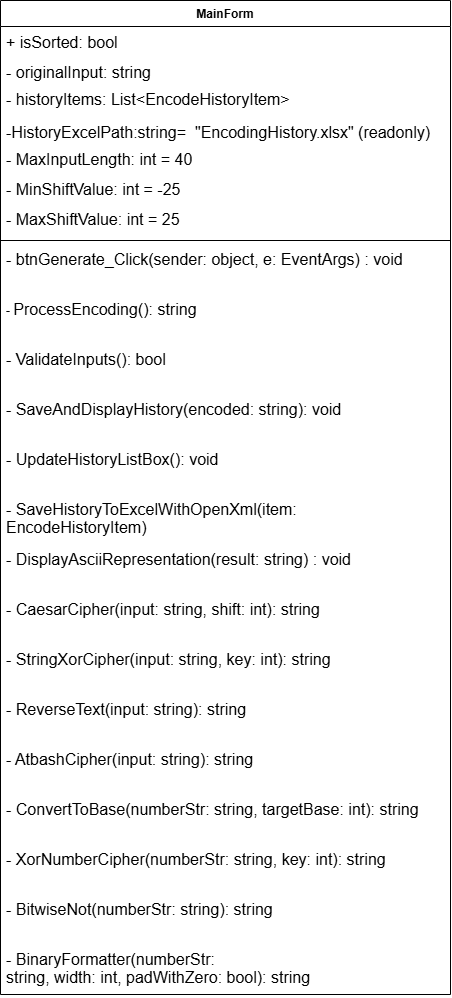

The diagram above was exported from draw.io. Its source (the exported page's mxGraphModel, read from the mxfile embedded in the PNG):
<mxGraphModel dx="2320" dy="1249" grid="1" gridSize="10" guides="1" tooltips="1" connect="1" arrows="1" fold="1" page="1" pageScale="1" pageWidth="827" pageHeight="1169" math="0" shadow="0">
  <root>
    <mxCell id="0" />
    <mxCell id="1" parent="0" />
    <mxCell id="2" value="MainForm" style="swimlane;fontStyle=1;align=center;verticalAlign=top;childLayout=stackLayout;horizontal=1;startSize=26;horizontalStack=0;resizeParent=1;resizeParentMax=0;resizeLast=0;collapsible=1;marginBottom=0;whiteSpace=wrap;html=1;" vertex="1" parent="1">
      <mxGeometry x="140" y="150" width="450" height="994" as="geometry" />
    </mxCell>
    <mxCell id="3" value="&lt;font style=&quot;font-size: 16px;&quot;&gt;+ isSorted: bool&lt;/font&gt;" style="text;strokeColor=none;fillColor=none;align=left;verticalAlign=top;spacingLeft=4;spacingRight=4;overflow=hidden;rotatable=0;points=[[0,0.5],[1,0.5]];portConstraint=eastwest;whiteSpace=wrap;html=1;" vertex="1" parent="2">
      <mxGeometry y="26" width="450" height="30" as="geometry" />
    </mxCell>
    <mxCell id="4" value="&lt;font style=&quot;font-size: 16px;&quot;&gt;- originalInput: string&lt;/font&gt;" style="text;strokeColor=none;fillColor=none;align=left;verticalAlign=top;spacingLeft=4;spacingRight=4;overflow=hidden;rotatable=0;points=[[0,0.5],[1,0.5]];portConstraint=eastwest;whiteSpace=wrap;html=1;" vertex="1" parent="2">
      <mxGeometry y="56" width="450" height="30" as="geometry" />
    </mxCell>
    <mxCell id="5" value="&lt;span style=&quot;line-height: 115%; font-family: Aptos, sans-serif;&quot;&gt;&lt;font style=&quot;font-size: 16px;&quot;&gt;- historyItems: List&amp;lt;EncodeHistoryItem&amp;gt;&amp;nbsp;&lt;/font&gt;&lt;/span&gt;" style="text;strokeColor=none;fillColor=none;align=left;verticalAlign=top;spacingLeft=4;spacingRight=4;overflow=hidden;rotatable=0;points=[[0,0.5],[1,0.5]];portConstraint=eastwest;whiteSpace=wrap;html=1;" vertex="1" parent="2">
      <mxGeometry y="86" width="450" height="30" as="geometry" />
    </mxCell>
    <mxCell id="6" value="&lt;font style=&quot;font-size: 16px;&quot;&gt;&lt;span style=&quot;line-height: 115%;&quot;&gt;&lt;font style=&quot;&quot;&gt;-HistoryExcelPath:string=&lt;font style=&quot;&quot;&gt;&amp;nbsp;&amp;nbsp;&lt;/font&gt;&lt;/font&gt;&lt;/span&gt;&lt;span style=&quot;line-height: 115%; font-family: Aptos, sans-serif;&quot;&gt;&lt;font&gt;&quot;EncodingHistory.xlsx&quot;&lt;/font&gt;&lt;/span&gt;&lt;span style=&quot;background-color: transparent; color: light-dark(rgb(0, 0, 0), rgb(255, 255, 255)); line-height: 115%;&quot;&gt;&amp;nbsp;&lt;/span&gt;&lt;span style=&quot;background-color: transparent; color: light-dark(rgb(0, 0, 0), rgb(255, 255, 255)); line-height: 115%;&quot;&gt;(readonly)&lt;/span&gt;&lt;/font&gt;" style="text;strokeColor=none;fillColor=none;align=left;verticalAlign=top;spacingLeft=4;spacingRight=4;overflow=hidden;rotatable=0;points=[[0,0.5],[1,0.5]];portConstraint=eastwest;whiteSpace=wrap;html=1;" vertex="1" parent="2">
      <mxGeometry y="116" width="450" height="30" as="geometry" />
    </mxCell>
    <mxCell id="7" value="&lt;span style=&quot;line-height: 115%;&quot;&gt;&lt;font style=&quot;font-size: 16px;&quot;&gt;- MaxInputLength: int = 40&amp;nbsp;&lt;/font&gt;&lt;/span&gt;" style="text;strokeColor=none;fillColor=none;align=left;verticalAlign=top;spacingLeft=4;spacingRight=4;overflow=hidden;rotatable=0;points=[[0,0.5],[1,0.5]];portConstraint=eastwest;whiteSpace=wrap;html=1;" vertex="1" parent="2">
      <mxGeometry y="146" width="450" height="30" as="geometry" />
    </mxCell>
    <mxCell id="8" value="&lt;span style=&quot;line-height: 115%;&quot;&gt;&lt;font style=&quot;font-size: 16px;&quot;&gt;- MinShiftValue: int = -25&amp;nbsp;&lt;/font&gt;&lt;/span&gt;" style="text;strokeColor=none;fillColor=none;align=left;verticalAlign=top;spacingLeft=4;spacingRight=4;overflow=hidden;rotatable=0;points=[[0,0.5],[1,0.5]];portConstraint=eastwest;whiteSpace=wrap;html=1;" vertex="1" parent="2">
      <mxGeometry y="176" width="450" height="30" as="geometry" />
    </mxCell>
    <mxCell id="9" value="&lt;span style=&quot;line-height: 115%;&quot;&gt;&lt;font style=&quot;font-size: 16px;&quot;&gt;- MaxShiftValue: int = 25&amp;nbsp;&lt;/font&gt;&lt;/span&gt;" style="text;strokeColor=none;fillColor=none;align=left;verticalAlign=top;spacingLeft=4;spacingRight=4;overflow=hidden;rotatable=0;points=[[0,0.5],[1,0.5]];portConstraint=eastwest;whiteSpace=wrap;html=1;" vertex="1" parent="2">
      <mxGeometry y="206" width="450" height="30" as="geometry" />
    </mxCell>
    <mxCell id="10" value="" style="line;strokeWidth=1;fillColor=none;align=left;verticalAlign=middle;spacingTop=-1;spacingLeft=3;spacingRight=3;rotatable=0;labelPosition=right;points=[];portConstraint=eastwest;strokeColor=inherit;" vertex="1" parent="2">
      <mxGeometry y="236" width="450" height="8" as="geometry" />
    </mxCell>
    <mxCell id="11" value="&lt;span style=&quot;font-size:12.0pt;line-height:115%;&lt;br/&gt;font-family:&amp;quot;Aptos&amp;quot;,sans-serif;mso-ascii-theme-font:minor-latin;mso-fareast-font-family:&lt;br/&gt;Aptos;mso-fareast-theme-font:minor-latin;mso-hansi-theme-font:minor-latin;&lt;br/&gt;mso-bidi-font-family:&amp;quot;Times New Roman&amp;quot;;mso-bidi-theme-font:minor-bidi;&lt;br/&gt;mso-ansi-language:EN-US;mso-fareast-language:EN-US;mso-bidi-language:AR-SA&quot;&gt;- btnGenerate_Click(sender: object, e: EventArgs) : void&lt;/span&gt;" style="text;strokeColor=none;fillColor=none;align=left;verticalAlign=top;spacingLeft=4;spacingRight=4;overflow=hidden;rotatable=0;points=[[0,0.5],[1,0.5]];portConstraint=eastwest;whiteSpace=wrap;html=1;" vertex="1" parent="2">
      <mxGeometry y="244" width="450" height="50" as="geometry" />
    </mxCell>
    <mxCell id="12" value="-&amp;nbsp;&lt;span style=&quot;font-size:12.0pt;line-height:115%;&lt;br/&gt;font-family:&amp;quot;Aptos&amp;quot;,sans-serif;mso-ascii-theme-font:minor-latin;mso-fareast-font-family:&lt;br/&gt;Aptos;mso-fareast-theme-font:minor-latin;mso-hansi-theme-font:minor-latin;&lt;br/&gt;mso-bidi-font-family:&amp;quot;Times New Roman&amp;quot;;mso-bidi-theme-font:minor-bidi;&lt;br/&gt;mso-ansi-language:EN-US;mso-fareast-language:EN-US;mso-bidi-language:AR-SA&quot;&gt;ProcessEncoding(): string&amp;nbsp;&lt;/span&gt;" style="text;strokeColor=none;fillColor=none;align=left;verticalAlign=top;spacingLeft=4;spacingRight=4;overflow=hidden;rotatable=0;points=[[0,0.5],[1,0.5]];portConstraint=eastwest;whiteSpace=wrap;html=1;" vertex="1" parent="2">
      <mxGeometry y="294" width="450" height="50" as="geometry" />
    </mxCell>
    <mxCell id="13" value="&lt;span style=&quot;font-size:12.0pt;line-height:115%;&lt;br/&gt;font-family:&amp;quot;Aptos&amp;quot;,sans-serif;mso-ascii-theme-font:minor-latin;mso-fareast-font-family:&lt;br/&gt;Aptos;mso-fareast-theme-font:minor-latin;mso-hansi-theme-font:minor-latin;&lt;br/&gt;mso-bidi-font-family:&amp;quot;Times New Roman&amp;quot;;mso-bidi-theme-font:minor-bidi;&lt;br/&gt;mso-ansi-language:EN-US;mso-fareast-language:EN-US;mso-bidi-language:AR-SA&quot;&gt;- ValidateInputs(): bool&amp;nbsp;&lt;/span&gt;" style="text;strokeColor=none;fillColor=none;align=left;verticalAlign=top;spacingLeft=4;spacingRight=4;overflow=hidden;rotatable=0;points=[[0,0.5],[1,0.5]];portConstraint=eastwest;whiteSpace=wrap;html=1;" vertex="1" parent="2">
      <mxGeometry y="344" width="450" height="50" as="geometry" />
    </mxCell>
    <mxCell id="14" value="&lt;span style=&quot;font-size:12.0pt;line-height:115%;&lt;br/&gt;font-family:&amp;quot;Aptos&amp;quot;,sans-serif;mso-ascii-theme-font:minor-latin;mso-fareast-font-family:&lt;br/&gt;Aptos;mso-fareast-theme-font:minor-latin;mso-hansi-theme-font:minor-latin;&lt;br/&gt;mso-bidi-font-family:&amp;quot;Times New Roman&amp;quot;;mso-bidi-theme-font:minor-bidi;&lt;br/&gt;mso-ansi-language:EN-US;mso-fareast-language:EN-US;mso-bidi-language:AR-SA&quot;&gt;- SaveAndDisplayHistory(encoded: string): void&lt;/span&gt;" style="text;strokeColor=none;fillColor=none;align=left;verticalAlign=top;spacingLeft=4;spacingRight=4;overflow=hidden;rotatable=0;points=[[0,0.5],[1,0.5]];portConstraint=eastwest;whiteSpace=wrap;html=1;" vertex="1" parent="2">
      <mxGeometry y="394" width="450" height="50" as="geometry" />
    </mxCell>
    <mxCell id="15" value="&lt;span style=&quot;font-size:12.0pt;line-height:115%;&lt;br/&gt;font-family:&amp;quot;Aptos&amp;quot;,sans-serif;mso-ascii-theme-font:minor-latin;mso-fareast-font-family:&lt;br/&gt;Aptos;mso-fareast-theme-font:minor-latin;mso-hansi-theme-font:minor-latin;&lt;br/&gt;mso-bidi-font-family:&amp;quot;Times New Roman&amp;quot;;mso-bidi-theme-font:minor-bidi;&lt;br/&gt;mso-ansi-language:EN-US;mso-fareast-language:EN-US;mso-bidi-language:AR-SA&quot;&gt;- UpdateHistoryListBox(): void&lt;/span&gt;" style="text;strokeColor=none;fillColor=none;align=left;verticalAlign=top;spacingLeft=4;spacingRight=4;overflow=hidden;rotatable=0;points=[[0,0.5],[1,0.5]];portConstraint=eastwest;whiteSpace=wrap;html=1;" vertex="1" parent="2">
      <mxGeometry y="444" width="450" height="50" as="geometry" />
    </mxCell>
    <mxCell id="16" value="&lt;span style=&quot;font-size:12.0pt;line-height:115%;&lt;br/&gt;font-family:&amp;quot;Aptos&amp;quot;,sans-serif;mso-ascii-theme-font:minor-latin;mso-fareast-font-family:&lt;br/&gt;Aptos;mso-fareast-theme-font:minor-latin;mso-hansi-theme-font:minor-latin;&lt;br/&gt;mso-bidi-font-family:&amp;quot;Times New Roman&amp;quot;;mso-bidi-theme-font:minor-bidi;&lt;br/&gt;mso-ansi-language:EN-US;mso-fareast-language:EN-US;mso-bidi-language:AR-SA&quot;&gt;- SaveHistoryToExcelWithOpenXml(item:&lt;br/&gt;EncodeHistoryItem)&amp;nbsp;&lt;/span&gt;" style="text;strokeColor=none;fillColor=none;align=left;verticalAlign=top;spacingLeft=4;spacingRight=4;overflow=hidden;rotatable=0;points=[[0,0.5],[1,0.5]];portConstraint=eastwest;whiteSpace=wrap;html=1;" vertex="1" parent="2">
      <mxGeometry y="494" width="450" height="50" as="geometry" />
    </mxCell>
    <mxCell id="17" value="&lt;span style=&quot;font-size:12.0pt;line-height:115%;&lt;br/&gt;font-family:&amp;quot;Aptos&amp;quot;,sans-serif;mso-ascii-theme-font:minor-latin;mso-fareast-font-family:&lt;br/&gt;Aptos;mso-fareast-theme-font:minor-latin;mso-hansi-theme-font:minor-latin;&lt;br/&gt;mso-bidi-font-family:&amp;quot;Times New Roman&amp;quot;;mso-bidi-theme-font:minor-bidi;&lt;br/&gt;mso-ansi-language:EN-US;mso-fareast-language:EN-US;mso-bidi-language:AR-SA&quot;&gt;- DisplayAsciiRepresentation(result: string) : void&lt;/span&gt;" style="text;strokeColor=none;fillColor=none;align=left;verticalAlign=top;spacingLeft=4;spacingRight=4;overflow=hidden;rotatable=0;points=[[0,0.5],[1,0.5]];portConstraint=eastwest;whiteSpace=wrap;html=1;" vertex="1" parent="2">
      <mxGeometry y="544" width="450" height="50" as="geometry" />
    </mxCell>
    <mxCell id="18" value="&lt;span style=&quot;font-size:12.0pt;line-height:115%;&lt;br/&gt;font-family:&amp;quot;Aptos&amp;quot;,sans-serif;mso-ascii-theme-font:minor-latin;mso-fareast-font-family:&lt;br/&gt;Aptos;mso-fareast-theme-font:minor-latin;mso-hansi-theme-font:minor-latin;&lt;br/&gt;mso-bidi-font-family:&amp;quot;Times New Roman&amp;quot;;mso-bidi-theme-font:minor-bidi;&lt;br/&gt;mso-ansi-language:EN-US;mso-fareast-language:EN-US;mso-bidi-language:AR-SA&quot;&gt;- CaesarCipher(input: string, shift: int): string&amp;nbsp;&lt;/span&gt;" style="text;strokeColor=none;fillColor=none;align=left;verticalAlign=top;spacingLeft=4;spacingRight=4;overflow=hidden;rotatable=0;points=[[0,0.5],[1,0.5]];portConstraint=eastwest;whiteSpace=wrap;html=1;" vertex="1" parent="2">
      <mxGeometry y="594" width="450" height="50" as="geometry" />
    </mxCell>
    <mxCell id="19" value="&lt;span style=&quot;font-size:12.0pt;line-height:115%;&lt;br/&gt;font-family:&amp;quot;Aptos&amp;quot;,sans-serif;mso-ascii-theme-font:minor-latin;mso-fareast-font-family:&lt;br/&gt;Aptos;mso-fareast-theme-font:minor-latin;mso-hansi-theme-font:minor-latin;&lt;br/&gt;mso-bidi-font-family:&amp;quot;Times New Roman&amp;quot;;mso-bidi-theme-font:minor-bidi;&lt;br/&gt;mso-ansi-language:EN-US;mso-fareast-language:EN-US;mso-bidi-language:AR-SA&quot;&gt;- StringXorCipher(input: string, key: int): string&amp;nbsp;&lt;/span&gt;" style="text;strokeColor=none;fillColor=none;align=left;verticalAlign=top;spacingLeft=4;spacingRight=4;overflow=hidden;rotatable=0;points=[[0,0.5],[1,0.5]];portConstraint=eastwest;whiteSpace=wrap;html=1;" vertex="1" parent="2">
      <mxGeometry y="644" width="450" height="50" as="geometry" />
    </mxCell>
    <mxCell id="20" value="&lt;span style=&quot;font-size:12.0pt;line-height:115%;&lt;br/&gt;font-family:&amp;quot;Aptos&amp;quot;,sans-serif;mso-ascii-theme-font:minor-latin;mso-fareast-font-family:&lt;br/&gt;Aptos;mso-fareast-theme-font:minor-latin;mso-hansi-theme-font:minor-latin;&lt;br/&gt;mso-bidi-font-family:&amp;quot;Times New Roman&amp;quot;;mso-bidi-theme-font:minor-bidi;&lt;br/&gt;mso-ansi-language:EN-US;mso-fareast-language:EN-US;mso-bidi-language:AR-SA&quot;&gt;- ReverseText(input: string): string&amp;nbsp;&lt;/span&gt;" style="text;strokeColor=none;fillColor=none;align=left;verticalAlign=top;spacingLeft=4;spacingRight=4;overflow=hidden;rotatable=0;points=[[0,0.5],[1,0.5]];portConstraint=eastwest;whiteSpace=wrap;html=1;" vertex="1" parent="2">
      <mxGeometry y="694" width="450" height="50" as="geometry" />
    </mxCell>
    <mxCell id="21" value="&lt;span style=&quot;font-size:12.0pt;line-height:115%;&lt;br/&gt;font-family:&amp;quot;Aptos&amp;quot;,sans-serif;mso-ascii-theme-font:minor-latin;mso-fareast-font-family:&lt;br/&gt;Aptos;mso-fareast-theme-font:minor-latin;mso-hansi-theme-font:minor-latin;&lt;br/&gt;mso-bidi-font-family:&amp;quot;Times New Roman&amp;quot;;mso-bidi-theme-font:minor-bidi;&lt;br/&gt;mso-ansi-language:EN-US;mso-fareast-language:EN-US;mso-bidi-language:AR-SA&quot;&gt;- AtbashCipher(input: string): string&amp;nbsp;&lt;/span&gt;" style="text;strokeColor=none;fillColor=none;align=left;verticalAlign=top;spacingLeft=4;spacingRight=4;overflow=hidden;rotatable=0;points=[[0,0.5],[1,0.5]];portConstraint=eastwest;whiteSpace=wrap;html=1;" vertex="1" parent="2">
      <mxGeometry y="744" width="450" height="50" as="geometry" />
    </mxCell>
    <mxCell id="22" value="&lt;span style=&quot;font-size:12.0pt;line-height:115%;&lt;br/&gt;font-family:&amp;quot;Aptos&amp;quot;,sans-serif;mso-ascii-theme-font:minor-latin;mso-fareast-font-family:&lt;br/&gt;Aptos;mso-fareast-theme-font:minor-latin;mso-hansi-theme-font:minor-latin;&lt;br/&gt;mso-bidi-font-family:&amp;quot;Times New Roman&amp;quot;;mso-bidi-theme-font:minor-bidi;&lt;br/&gt;mso-ansi-language:EN-US;mso-fareast-language:EN-US;mso-bidi-language:AR-SA&quot;&gt;- ConvertToBase(numberStr: string, targetBase: int): string&amp;nbsp;&lt;/span&gt;" style="text;strokeColor=none;fillColor=none;align=left;verticalAlign=top;spacingLeft=4;spacingRight=4;overflow=hidden;rotatable=0;points=[[0,0.5],[1,0.5]];portConstraint=eastwest;whiteSpace=wrap;html=1;" vertex="1" parent="2">
      <mxGeometry y="794" width="450" height="50" as="geometry" />
    </mxCell>
    <mxCell id="23" value="&lt;span style=&quot;font-size:12.0pt;line-height:115%;&lt;br/&gt;font-family:&amp;quot;Aptos&amp;quot;,sans-serif;mso-ascii-theme-font:minor-latin;mso-fareast-font-family:&lt;br/&gt;Aptos;mso-fareast-theme-font:minor-latin;mso-hansi-theme-font:minor-latin;&lt;br/&gt;mso-bidi-font-family:&amp;quot;Times New Roman&amp;quot;;mso-bidi-theme-font:minor-bidi;&lt;br/&gt;mso-ansi-language:EN-US;mso-fareast-language:EN-US;mso-bidi-language:AR-SA&quot;&gt;- XorNumberCipher(numberStr: string, key: int): string&amp;nbsp;&lt;/span&gt;" style="text;strokeColor=none;fillColor=none;align=left;verticalAlign=top;spacingLeft=4;spacingRight=4;overflow=hidden;rotatable=0;points=[[0,0.5],[1,0.5]];portConstraint=eastwest;whiteSpace=wrap;html=1;" vertex="1" parent="2">
      <mxGeometry y="844" width="450" height="50" as="geometry" />
    </mxCell>
    <mxCell id="24" value="&lt;span style=&quot;font-size:12.0pt;line-height:115%;&lt;br/&gt;font-family:&amp;quot;Aptos&amp;quot;,sans-serif;mso-ascii-theme-font:minor-latin;mso-fareast-font-family:&lt;br/&gt;Aptos;mso-fareast-theme-font:minor-latin;mso-hansi-theme-font:minor-latin;&lt;br/&gt;mso-bidi-font-family:&amp;quot;Times New Roman&amp;quot;;mso-bidi-theme-font:minor-bidi;&lt;br/&gt;mso-ansi-language:EN-US;mso-fareast-language:EN-US;mso-bidi-language:AR-SA&quot;&gt;- BitwiseNot(numberStr: string): string&amp;nbsp;&lt;/span&gt;" style="text;strokeColor=none;fillColor=none;align=left;verticalAlign=top;spacingLeft=4;spacingRight=4;overflow=hidden;rotatable=0;points=[[0,0.5],[1,0.5]];portConstraint=eastwest;whiteSpace=wrap;html=1;" vertex="1" parent="2">
      <mxGeometry y="894" width="450" height="50" as="geometry" />
    </mxCell>
    <mxCell id="25" value="&lt;span style=&quot;font-size:12.0pt;line-height:115%;&lt;br/&gt;font-family:&amp;quot;Aptos&amp;quot;,sans-serif;mso-ascii-theme-font:minor-latin;mso-fareast-font-family:&lt;br/&gt;Aptos;mso-fareast-theme-font:minor-latin;mso-hansi-theme-font:minor-latin;&lt;br/&gt;mso-bidi-font-family:&amp;quot;Times New Roman&amp;quot;;mso-bidi-theme-font:minor-bidi;&lt;br/&gt;mso-ansi-language:EN-US;mso-fareast-language:EN-US;mso-bidi-language:AR-SA&quot;&gt;- BinaryFormatter(numberStr:&lt;br&gt;string, width: int, padWithZero: bool): string&amp;nbsp;&lt;/span&gt;" style="text;strokeColor=none;fillColor=none;align=left;verticalAlign=top;spacingLeft=4;spacingRight=4;overflow=hidden;rotatable=0;points=[[0,0.5],[1,0.5]];portConstraint=eastwest;whiteSpace=wrap;html=1;" vertex="1" parent="2">
      <mxGeometry y="944" width="450" height="50" as="geometry" />
    </mxCell>
  </root>
</mxGraphModel>